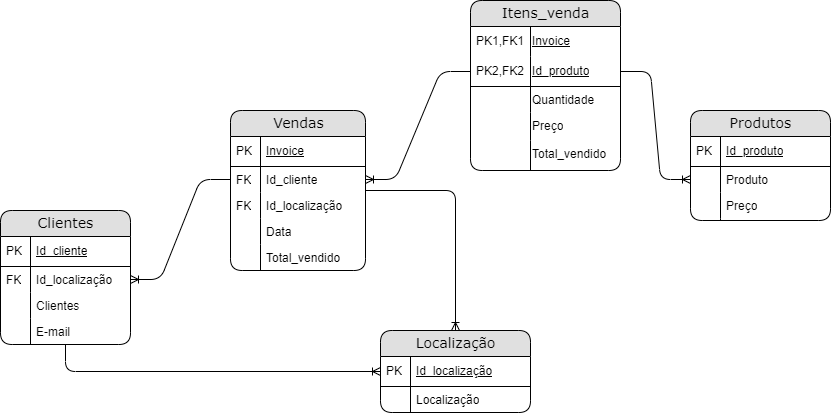

The diagram above was exported from draw.io. Its source (the exported page's mxGraphModel, read from the mxfile embedded in the PNG):
<mxGraphModel dx="844" dy="542" grid="1" gridSize="10" guides="1" tooltips="1" connect="1" arrows="1" fold="1" page="1" pageScale="1" pageWidth="1100" pageHeight="850" background="#ffffff" math="0" shadow="0">
  <root>
    <mxCell id="0" />
    <mxCell id="1" parent="0" />
    <mxCell id="2e49270ec7c68f3f-1" value="Itens_venda" style="swimlane;html=1;fontStyle=0;childLayout=stackLayout;horizontal=1;startSize=26;fillColor=#e0e0e0;horizontalStack=0;resizeParent=1;resizeLast=0;collapsible=1;marginBottom=0;swimlaneFillColor=#ffffff;align=center;rounded=1;shadow=0;comic=0;labelBackgroundColor=none;strokeWidth=1;fontFamily=Verdana;fontSize=14;swimlaneLine=1;glass=0;strokeColor=default;" parent="1" vertex="1">
      <mxGeometry x="500" y="30" width="150" height="170" as="geometry">
        <mxRectangle x="500" y="40" width="130" height="30" as="alternateBounds" />
      </mxGeometry>
    </mxCell>
    <mxCell id="2e49270ec7c68f3f-2" value="&lt;span style=&quot;font-weight: normal;&quot;&gt;Invoice&lt;/span&gt;" style="shape=partialRectangle;top=0;left=0;right=0;bottom=0;html=1;align=left;verticalAlign=middle;fillColor=none;spacingLeft=60;spacingRight=4;whiteSpace=wrap;overflow=hidden;rotatable=0;points=[[0,0.5],[1,0.5]];portConstraint=eastwest;dropTarget=0;fontStyle=5;" parent="2e49270ec7c68f3f-1" vertex="1">
      <mxGeometry y="26" width="150" height="30" as="geometry" />
    </mxCell>
    <mxCell id="2e49270ec7c68f3f-3" value="PK1,FK1" style="shape=partialRectangle;fontStyle=0;top=0;left=0;bottom=0;html=1;fillColor=none;align=left;verticalAlign=middle;spacingLeft=4;spacingRight=4;whiteSpace=wrap;overflow=hidden;rotatable=0;points=[];portConstraint=eastwest;part=1;" parent="2e49270ec7c68f3f-2" vertex="1" connectable="0">
      <mxGeometry width="60" height="30" as="geometry" />
    </mxCell>
    <mxCell id="2e49270ec7c68f3f-4" value="&lt;span style=&quot;font-weight: normal;&quot;&gt;Id_produto&lt;/span&gt;" style="shape=partialRectangle;top=0;left=0;right=0;bottom=1;html=1;align=left;verticalAlign=middle;fillColor=none;spacingLeft=60;spacingRight=4;whiteSpace=wrap;overflow=hidden;rotatable=0;points=[[0,0.5],[1,0.5]];portConstraint=eastwest;dropTarget=0;fontStyle=5;" parent="2e49270ec7c68f3f-1" vertex="1">
      <mxGeometry y="56" width="150" height="30" as="geometry" />
    </mxCell>
    <mxCell id="2e49270ec7c68f3f-5" value="PK2,FK2" style="shape=partialRectangle;fontStyle=0;top=0;left=0;bottom=0;html=1;fillColor=none;align=left;verticalAlign=middle;spacingLeft=4;spacingRight=4;whiteSpace=wrap;overflow=hidden;rotatable=0;points=[];portConstraint=eastwest;part=1;" parent="2e49270ec7c68f3f-4" vertex="1" connectable="0">
      <mxGeometry width="60" height="30" as="geometry" />
    </mxCell>
    <mxCell id="2e49270ec7c68f3f-6" value="Quantidade" style="shape=partialRectangle;top=0;left=0;right=0;bottom=0;html=1;align=left;verticalAlign=top;fillColor=none;spacingLeft=60;spacingRight=4;whiteSpace=wrap;overflow=hidden;rotatable=0;points=[[0,0.5],[1,0.5]];portConstraint=eastwest;dropTarget=0;" parent="2e49270ec7c68f3f-1" vertex="1">
      <mxGeometry y="86" width="150" height="26" as="geometry" />
    </mxCell>
    <mxCell id="2e49270ec7c68f3f-7" value="" style="shape=partialRectangle;top=0;left=0;bottom=0;html=1;fillColor=none;align=left;verticalAlign=top;spacingLeft=4;spacingRight=4;whiteSpace=wrap;overflow=hidden;rotatable=0;points=[];portConstraint=eastwest;part=1;" parent="2e49270ec7c68f3f-6" vertex="1" connectable="0">
      <mxGeometry width="60" height="26" as="geometry" />
    </mxCell>
    <mxCell id="LFWaB37okod4xWs80lUz-21" value="Preço" style="shape=partialRectangle;top=0;left=0;right=0;bottom=0;html=1;align=left;verticalAlign=top;fillColor=none;spacingLeft=60;spacingRight=4;whiteSpace=wrap;overflow=hidden;rotatable=0;points=[[0,0.5],[1,0.5]];portConstraint=eastwest;dropTarget=0;" parent="2e49270ec7c68f3f-1" vertex="1">
      <mxGeometry y="112" width="150" height="28" as="geometry" />
    </mxCell>
    <mxCell id="LFWaB37okod4xWs80lUz-22" value="" style="shape=partialRectangle;top=0;left=0;bottom=0;html=1;fillColor=none;align=left;verticalAlign=top;spacingLeft=4;spacingRight=4;whiteSpace=wrap;overflow=hidden;rotatable=0;points=[];portConstraint=eastwest;part=1;" parent="LFWaB37okod4xWs80lUz-21" vertex="1" connectable="0">
      <mxGeometry width="60" height="28" as="geometry" />
    </mxCell>
    <mxCell id="LFWaB37okod4xWs80lUz-32" value="Total_vendido" style="shape=partialRectangle;top=0;left=0;right=0;bottom=0;html=1;align=left;verticalAlign=top;fillColor=none;spacingLeft=60;spacingRight=4;whiteSpace=wrap;overflow=hidden;rotatable=0;points=[[0,0.5],[1,0.5]];portConstraint=eastwest;dropTarget=0;" parent="2e49270ec7c68f3f-1" vertex="1">
      <mxGeometry y="140" width="150" height="30" as="geometry" />
    </mxCell>
    <mxCell id="LFWaB37okod4xWs80lUz-33" value="" style="shape=partialRectangle;top=0;left=0;bottom=0;html=1;fillColor=none;align=left;verticalAlign=top;spacingLeft=4;spacingRight=4;whiteSpace=wrap;overflow=hidden;rotatable=0;points=[];portConstraint=eastwest;part=1;" parent="LFWaB37okod4xWs80lUz-32" vertex="1" connectable="0">
      <mxGeometry width="60" height="30" as="geometry" />
    </mxCell>
    <mxCell id="2e49270ec7c68f3f-19" value="Produtos" style="swimlane;html=1;fontStyle=0;childLayout=stackLayout;horizontal=1;startSize=26;fillColor=#e0e0e0;horizontalStack=0;resizeParent=1;resizeLast=0;collapsible=1;marginBottom=0;swimlaneFillColor=#ffffff;align=center;rounded=1;shadow=0;comic=0;labelBackgroundColor=none;strokeWidth=1;fontFamily=Verdana;fontSize=14" parent="1" vertex="1">
      <mxGeometry x="720" y="140" width="140" height="110" as="geometry" />
    </mxCell>
    <mxCell id="2e49270ec7c68f3f-20" value="&lt;span style=&quot;font-weight: normal;&quot;&gt;Id_produto&lt;/span&gt;" style="shape=partialRectangle;top=0;left=0;right=0;bottom=1;html=1;align=left;verticalAlign=middle;fillColor=none;spacingLeft=34;spacingRight=4;whiteSpace=wrap;overflow=hidden;rotatable=0;points=[[0,0.5],[1,0.5]];portConstraint=eastwest;dropTarget=0;fontStyle=5;" parent="2e49270ec7c68f3f-19" vertex="1">
      <mxGeometry y="26" width="140" height="30" as="geometry" />
    </mxCell>
    <mxCell id="2e49270ec7c68f3f-21" value="PK" style="shape=partialRectangle;top=0;left=0;bottom=0;html=1;fillColor=none;align=left;verticalAlign=middle;spacingLeft=4;spacingRight=4;whiteSpace=wrap;overflow=hidden;rotatable=0;points=[];portConstraint=eastwest;part=1;" parent="2e49270ec7c68f3f-20" vertex="1" connectable="0">
      <mxGeometry width="30" height="30" as="geometry" />
    </mxCell>
    <mxCell id="2e49270ec7c68f3f-22" value="Produto" style="shape=partialRectangle;top=0;left=0;right=0;bottom=0;html=1;align=left;verticalAlign=top;fillColor=none;spacingLeft=34;spacingRight=4;whiteSpace=wrap;overflow=hidden;rotatable=0;points=[[0,0.5],[1,0.5]];portConstraint=eastwest;dropTarget=0;" parent="2e49270ec7c68f3f-19" vertex="1">
      <mxGeometry y="56" width="140" height="26" as="geometry" />
    </mxCell>
    <mxCell id="2e49270ec7c68f3f-23" value="" style="shape=partialRectangle;top=0;left=0;bottom=0;html=1;fillColor=none;align=left;verticalAlign=top;spacingLeft=4;spacingRight=4;whiteSpace=wrap;overflow=hidden;rotatable=0;points=[];portConstraint=eastwest;part=1;" parent="2e49270ec7c68f3f-22" vertex="1" connectable="0">
      <mxGeometry width="30" height="26" as="geometry" />
    </mxCell>
    <mxCell id="2e49270ec7c68f3f-24" value="Preço" style="shape=partialRectangle;top=0;left=0;right=0;bottom=0;html=1;align=left;verticalAlign=top;fillColor=none;spacingLeft=34;spacingRight=4;whiteSpace=wrap;overflow=hidden;rotatable=0;points=[[0,0.5],[1,0.5]];portConstraint=eastwest;dropTarget=0;" parent="2e49270ec7c68f3f-19" vertex="1">
      <mxGeometry y="82" width="140" height="26" as="geometry" />
    </mxCell>
    <mxCell id="2e49270ec7c68f3f-25" value="" style="shape=partialRectangle;top=0;left=0;bottom=0;html=1;fillColor=none;align=left;verticalAlign=top;spacingLeft=4;spacingRight=4;whiteSpace=wrap;overflow=hidden;rotatable=0;points=[];portConstraint=eastwest;part=1;" parent="2e49270ec7c68f3f-24" vertex="1" connectable="0">
      <mxGeometry width="30" height="26" as="geometry" />
    </mxCell>
    <mxCell id="2e49270ec7c68f3f-28" value="" style="shape=partialRectangle;top=0;left=0;right=0;bottom=0;html=1;align=left;verticalAlign=top;fillColor=none;spacingLeft=34;spacingRight=4;whiteSpace=wrap;overflow=hidden;rotatable=0;points=[[0,0.5],[1,0.5]];portConstraint=eastwest;dropTarget=0;" parent="2e49270ec7c68f3f-19" vertex="1">
      <mxGeometry y="108" width="140" height="2" as="geometry" />
    </mxCell>
    <mxCell id="2e49270ec7c68f3f-29" value="" style="shape=partialRectangle;top=0;left=0;bottom=0;html=1;fillColor=none;align=left;verticalAlign=top;spacingLeft=4;spacingRight=4;whiteSpace=wrap;overflow=hidden;rotatable=0;points=[];portConstraint=eastwest;part=1;" parent="2e49270ec7c68f3f-28" vertex="1" connectable="0">
      <mxGeometry width="30" height="2" as="geometry" />
    </mxCell>
    <mxCell id="zqaEjAdSeXifUt19FG98-16" style="edgeStyle=orthogonalEdgeStyle;rounded=1;orthogonalLoop=1;jettySize=auto;html=1;entryX=0;entryY=0.5;entryDx=0;entryDy=0;endArrow=ERoneToMany;endFill=0;" parent="1" source="2e49270ec7c68f3f-80" target="zqaEjAdSeXifUt19FG98-2" edge="1">
      <mxGeometry relative="1" as="geometry" />
    </mxCell>
    <mxCell id="2e49270ec7c68f3f-80" value="Clientes" style="swimlane;html=1;fontStyle=0;childLayout=stackLayout;horizontal=1;startSize=26;fillColor=#e0e0e0;horizontalStack=0;resizeParent=1;resizeLast=0;collapsible=1;marginBottom=0;swimlaneFillColor=#ffffff;align=center;rounded=1;shadow=0;comic=0;labelBackgroundColor=none;strokeWidth=1;fontFamily=Verdana;fontSize=14" parent="1" vertex="1">
      <mxGeometry x="30" y="240" width="130" height="134" as="geometry" />
    </mxCell>
    <mxCell id="2e49270ec7c68f3f-81" value="&lt;span style=&quot;font-weight: normal;&quot;&gt;Id_cliente&lt;/span&gt;" style="shape=partialRectangle;top=0;left=0;right=0;bottom=1;html=1;align=left;verticalAlign=middle;fillColor=none;spacingLeft=34;spacingRight=4;whiteSpace=wrap;overflow=hidden;rotatable=0;points=[[0,0.5],[1,0.5]];portConstraint=eastwest;dropTarget=0;fontStyle=5;" parent="2e49270ec7c68f3f-80" vertex="1">
      <mxGeometry y="26" width="130" height="30" as="geometry" />
    </mxCell>
    <mxCell id="2e49270ec7c68f3f-82" value="PK" style="shape=partialRectangle;top=0;left=0;bottom=0;html=1;fillColor=none;align=left;verticalAlign=middle;spacingLeft=4;spacingRight=4;whiteSpace=wrap;overflow=hidden;rotatable=0;points=[];portConstraint=eastwest;part=1;" parent="2e49270ec7c68f3f-81" vertex="1" connectable="0">
      <mxGeometry width="30" height="30" as="geometry" />
    </mxCell>
    <mxCell id="2e49270ec7c68f3f-83" value="Id_localização" style="shape=partialRectangle;top=0;left=0;right=0;bottom=0;html=1;align=left;verticalAlign=top;fillColor=none;spacingLeft=34;spacingRight=4;whiteSpace=wrap;overflow=hidden;rotatable=0;points=[[0,0.5],[1,0.5]];portConstraint=eastwest;dropTarget=0;" parent="2e49270ec7c68f3f-80" vertex="1">
      <mxGeometry y="56" width="130" height="26" as="geometry" />
    </mxCell>
    <mxCell id="2e49270ec7c68f3f-84" value="FK" style="shape=partialRectangle;top=0;left=0;bottom=0;html=1;fillColor=none;align=left;verticalAlign=top;spacingLeft=4;spacingRight=4;whiteSpace=wrap;overflow=hidden;rotatable=0;points=[];portConstraint=eastwest;part=1;" parent="2e49270ec7c68f3f-83" vertex="1" connectable="0">
      <mxGeometry width="30" height="26" as="geometry" />
    </mxCell>
    <mxCell id="2e49270ec7c68f3f-87" value="Clientes" style="shape=partialRectangle;top=0;left=0;right=0;bottom=0;html=1;align=left;verticalAlign=top;fillColor=none;spacingLeft=34;spacingRight=4;whiteSpace=wrap;overflow=hidden;rotatable=0;points=[[0,0.5],[1,0.5]];portConstraint=eastwest;dropTarget=0;" parent="2e49270ec7c68f3f-80" vertex="1">
      <mxGeometry y="82" width="130" height="26" as="geometry" />
    </mxCell>
    <mxCell id="2e49270ec7c68f3f-88" value="" style="shape=partialRectangle;top=0;left=0;bottom=0;html=1;fillColor=none;align=left;verticalAlign=top;spacingLeft=4;spacingRight=4;whiteSpace=wrap;overflow=hidden;rotatable=0;points=[];portConstraint=eastwest;part=1;" parent="2e49270ec7c68f3f-87" vertex="1" connectable="0">
      <mxGeometry width="30" height="26" as="geometry" />
    </mxCell>
    <mxCell id="2e49270ec7c68f3f-89" value="E-mail" style="shape=partialRectangle;top=0;left=0;right=0;bottom=0;html=1;align=left;verticalAlign=top;fillColor=none;spacingLeft=34;spacingRight=4;whiteSpace=wrap;overflow=hidden;rotatable=0;points=[[0,0.5],[1,0.5]];portConstraint=eastwest;dropTarget=0;" parent="2e49270ec7c68f3f-80" vertex="1">
      <mxGeometry y="108" width="130" height="26" as="geometry" />
    </mxCell>
    <mxCell id="2e49270ec7c68f3f-90" value="" style="shape=partialRectangle;top=0;left=0;bottom=0;html=1;fillColor=none;align=left;verticalAlign=top;spacingLeft=4;spacingRight=4;whiteSpace=wrap;overflow=hidden;rotatable=0;points=[];portConstraint=eastwest;part=1;" parent="2e49270ec7c68f3f-89" vertex="1" connectable="0">
      <mxGeometry width="30" height="26" as="geometry" />
    </mxCell>
    <mxCell id="zqaEjAdSeXifUt19FG98-17" style="edgeStyle=orthogonalEdgeStyle;orthogonalLoop=1;jettySize=auto;html=1;endArrow=ERoneToMany;endFill=0;rounded=1;" parent="1" source="LFWaB37okod4xWs80lUz-10" target="zqaEjAdSeXifUt19FG98-1" edge="1">
      <mxGeometry relative="1" as="geometry" />
    </mxCell>
    <mxCell id="LFWaB37okod4xWs80lUz-10" value="Vendas" style="swimlane;html=1;fontStyle=0;childLayout=stackLayout;horizontal=1;startSize=26;fillColor=#e0e0e0;horizontalStack=0;resizeParent=1;resizeLast=0;collapsible=1;marginBottom=0;swimlaneFillColor=#ffffff;align=center;rounded=1;shadow=0;comic=0;labelBackgroundColor=none;strokeWidth=1;fontFamily=Verdana;fontSize=14" parent="1" vertex="1">
      <mxGeometry x="260" y="140" width="135" height="160" as="geometry" />
    </mxCell>
    <mxCell id="LFWaB37okod4xWs80lUz-11" value="&lt;span style=&quot;font-weight: normal;&quot;&gt;Invoice&lt;/span&gt;" style="shape=partialRectangle;top=0;left=0;right=0;bottom=1;html=1;align=left;verticalAlign=middle;fillColor=none;spacingLeft=34;spacingRight=4;whiteSpace=wrap;overflow=hidden;rotatable=0;points=[[0,0.5],[1,0.5]];portConstraint=eastwest;dropTarget=0;fontStyle=5;" parent="LFWaB37okod4xWs80lUz-10" vertex="1">
      <mxGeometry y="26" width="135" height="30" as="geometry" />
    </mxCell>
    <mxCell id="LFWaB37okod4xWs80lUz-12" value="PK" style="shape=partialRectangle;top=0;left=0;bottom=0;html=1;fillColor=none;align=left;verticalAlign=middle;spacingLeft=4;spacingRight=4;whiteSpace=wrap;overflow=hidden;rotatable=0;points=[];portConstraint=eastwest;part=1;" parent="LFWaB37okod4xWs80lUz-11" vertex="1" connectable="0">
      <mxGeometry width="30" height="30" as="geometry" />
    </mxCell>
    <mxCell id="LFWaB37okod4xWs80lUz-13" value="Id_cliente" style="shape=partialRectangle;top=0;left=0;right=0;bottom=0;html=1;align=left;verticalAlign=top;fillColor=none;spacingLeft=34;spacingRight=4;whiteSpace=wrap;overflow=hidden;rotatable=0;points=[[0,0.5],[1,0.5]];portConstraint=eastwest;dropTarget=0;" parent="LFWaB37okod4xWs80lUz-10" vertex="1">
      <mxGeometry y="56" width="135" height="26" as="geometry" />
    </mxCell>
    <mxCell id="LFWaB37okod4xWs80lUz-14" value="FK" style="shape=partialRectangle;top=0;left=0;bottom=0;html=1;fillColor=none;align=left;verticalAlign=top;spacingLeft=4;spacingRight=4;whiteSpace=wrap;overflow=hidden;rotatable=0;points=[];portConstraint=eastwest;part=1;" parent="LFWaB37okod4xWs80lUz-13" vertex="1" connectable="0">
      <mxGeometry width="30" height="26" as="geometry" />
    </mxCell>
    <mxCell id="Xals49A-RO2oc5ucTt55-1" value="Id_localização" style="shape=partialRectangle;top=0;left=0;right=0;bottom=0;html=1;align=left;verticalAlign=top;fillColor=none;spacingLeft=34;spacingRight=4;whiteSpace=wrap;overflow=hidden;rotatable=0;points=[[0,0.5],[1,0.5]];portConstraint=eastwest;dropTarget=0;" parent="LFWaB37okod4xWs80lUz-10" vertex="1">
      <mxGeometry y="82" width="135" height="26" as="geometry" />
    </mxCell>
    <mxCell id="Xals49A-RO2oc5ucTt55-2" value="FK" style="shape=partialRectangle;top=0;left=0;bottom=0;html=1;fillColor=none;align=left;verticalAlign=top;spacingLeft=4;spacingRight=4;whiteSpace=wrap;overflow=hidden;rotatable=0;points=[];portConstraint=eastwest;part=1;" parent="Xals49A-RO2oc5ucTt55-1" vertex="1" connectable="0">
      <mxGeometry width="30" height="26" as="geometry" />
    </mxCell>
    <mxCell id="LFWaB37okod4xWs80lUz-17" value="Data" style="shape=partialRectangle;top=0;left=0;right=0;bottom=0;html=1;align=left;verticalAlign=top;fillColor=none;spacingLeft=34;spacingRight=4;whiteSpace=wrap;overflow=hidden;rotatable=0;points=[[0,0.5],[1,0.5]];portConstraint=eastwest;dropTarget=0;" parent="LFWaB37okod4xWs80lUz-10" vertex="1">
      <mxGeometry y="108" width="135" height="26" as="geometry" />
    </mxCell>
    <mxCell id="LFWaB37okod4xWs80lUz-18" value="" style="shape=partialRectangle;top=0;left=0;bottom=0;html=1;fillColor=none;align=left;verticalAlign=top;spacingLeft=4;spacingRight=4;whiteSpace=wrap;overflow=hidden;rotatable=0;points=[];portConstraint=eastwest;part=1;" parent="LFWaB37okod4xWs80lUz-17" vertex="1" connectable="0">
      <mxGeometry width="30" height="26" as="geometry" />
    </mxCell>
    <mxCell id="zqaEjAdSeXifUt19FG98-19" value="Total_vendido" style="shape=partialRectangle;top=0;left=0;right=0;bottom=0;html=1;align=left;verticalAlign=top;fillColor=none;spacingLeft=34;spacingRight=4;whiteSpace=wrap;overflow=hidden;rotatable=0;points=[[0,0.5],[1,0.5]];portConstraint=eastwest;dropTarget=0;" parent="LFWaB37okod4xWs80lUz-10" vertex="1">
      <mxGeometry y="134" width="135" height="26" as="geometry" />
    </mxCell>
    <mxCell id="zqaEjAdSeXifUt19FG98-20" value="" style="shape=partialRectangle;top=0;left=0;bottom=0;html=1;fillColor=none;align=left;verticalAlign=top;spacingLeft=4;spacingRight=4;whiteSpace=wrap;overflow=hidden;rotatable=0;points=[];portConstraint=eastwest;part=1;" parent="zqaEjAdSeXifUt19FG98-19" vertex="1" connectable="0">
      <mxGeometry width="30" height="26" as="geometry" />
    </mxCell>
    <mxCell id="LFWaB37okod4xWs80lUz-34" value="" style="edgeStyle=entityRelationEdgeStyle;fontSize=12;html=1;endArrow=ERoneToMany;entryX=1;entryY=0.5;entryDx=0;entryDy=0;exitX=0;exitY=0.5;exitDx=0;exitDy=0;" parent="1" source="LFWaB37okod4xWs80lUz-13" target="2e49270ec7c68f3f-83" edge="1">
      <mxGeometry width="100" height="100" relative="1" as="geometry">
        <mxPoint x="279.1600000000001" y="288.41200000000003" as="sourcePoint" />
        <mxPoint x="330" y="190" as="targetPoint" />
      </mxGeometry>
    </mxCell>
    <mxCell id="LFWaB37okod4xWs80lUz-42" value="" style="edgeStyle=entityRelationEdgeStyle;fontSize=12;html=1;endArrow=ERoneToMany;entryX=1;entryY=0.5;entryDx=0;entryDy=0;exitX=0;exitY=0.5;exitDx=0;exitDy=0;" parent="1" source="2e49270ec7c68f3f-4" target="LFWaB37okod4xWs80lUz-13" edge="1">
      <mxGeometry width="100" height="100" relative="1" as="geometry">
        <mxPoint x="399" y="428" as="sourcePoint" />
        <mxPoint x="340" y="228" as="targetPoint" />
      </mxGeometry>
    </mxCell>
    <mxCell id="LFWaB37okod4xWs80lUz-43" value="" style="edgeStyle=entityRelationEdgeStyle;fontSize=12;html=1;endArrow=ERoneToMany;entryX=0;entryY=0.5;entryDx=0;entryDy=0;exitX=1;exitY=0.5;exitDx=0;exitDy=0;" parent="1" source="2e49270ec7c68f3f-4" target="2e49270ec7c68f3f-22" edge="1">
      <mxGeometry width="100" height="100" relative="1" as="geometry">
        <mxPoint x="520" y="290" as="sourcePoint" />
        <mxPoint x="900" y="250" as="targetPoint" />
        <Array as="points">
          <mxPoint x="490" y="420" />
          <mxPoint x="870" y="170" />
          <mxPoint x="590" y="420" />
          <mxPoint x="590" y="420" />
        </Array>
      </mxGeometry>
    </mxCell>
    <mxCell id="zqaEjAdSeXifUt19FG98-1" value="Localização" style="swimlane;html=1;fontStyle=0;childLayout=stackLayout;horizontal=1;startSize=26;fillColor=#e0e0e0;horizontalStack=0;resizeParent=1;resizeLast=0;collapsible=1;marginBottom=0;swimlaneFillColor=#ffffff;align=center;rounded=1;shadow=0;comic=0;labelBackgroundColor=none;strokeWidth=1;fontFamily=Verdana;fontSize=14" parent="1" vertex="1">
      <mxGeometry x="410" y="360" width="150" height="82" as="geometry" />
    </mxCell>
    <mxCell id="zqaEjAdSeXifUt19FG98-2" value="&lt;span style=&quot;font-weight: normal;&quot;&gt;Id_localização&lt;/span&gt;" style="shape=partialRectangle;top=0;left=0;right=0;bottom=1;html=1;align=left;verticalAlign=middle;fillColor=none;spacingLeft=34;spacingRight=4;whiteSpace=wrap;overflow=hidden;rotatable=0;points=[[0,0.5],[1,0.5]];portConstraint=eastwest;dropTarget=0;fontStyle=5;" parent="zqaEjAdSeXifUt19FG98-1" vertex="1">
      <mxGeometry y="26" width="150" height="30" as="geometry" />
    </mxCell>
    <mxCell id="zqaEjAdSeXifUt19FG98-3" value="PK" style="shape=partialRectangle;top=0;left=0;bottom=0;html=1;fillColor=none;align=left;verticalAlign=middle;spacingLeft=4;spacingRight=4;whiteSpace=wrap;overflow=hidden;rotatable=0;points=[];portConstraint=eastwest;part=1;" parent="zqaEjAdSeXifUt19FG98-2" vertex="1" connectable="0">
      <mxGeometry width="30" height="30" as="geometry" />
    </mxCell>
    <mxCell id="zqaEjAdSeXifUt19FG98-4" value="Localização" style="shape=partialRectangle;top=0;left=0;right=0;bottom=0;html=1;align=left;verticalAlign=top;fillColor=none;spacingLeft=34;spacingRight=4;whiteSpace=wrap;overflow=hidden;rotatable=0;points=[[0,0.5],[1,0.5]];portConstraint=eastwest;dropTarget=0;" parent="zqaEjAdSeXifUt19FG98-1" vertex="1">
      <mxGeometry y="56" width="150" height="26" as="geometry" />
    </mxCell>
    <mxCell id="zqaEjAdSeXifUt19FG98-5" value="" style="shape=partialRectangle;top=0;left=0;bottom=0;html=1;fillColor=none;align=left;verticalAlign=top;spacingLeft=4;spacingRight=4;whiteSpace=wrap;overflow=hidden;rotatable=0;points=[];portConstraint=eastwest;part=1;" parent="zqaEjAdSeXifUt19FG98-4" vertex="1" connectable="0">
      <mxGeometry width="30" height="26" as="geometry" />
    </mxCell>
  </root>
</mxGraphModel>